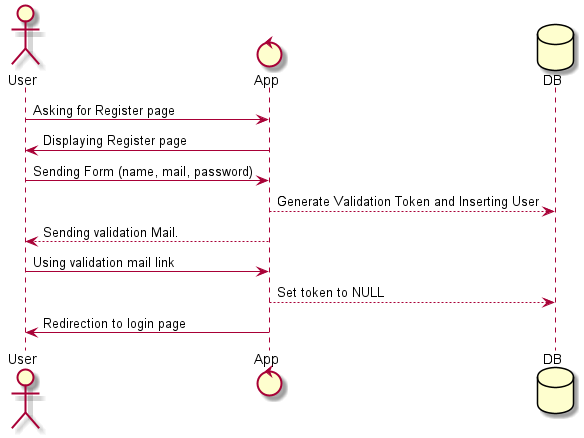

The diagram above was rendered by PlantUML. Its source (embedded in the PNG):
@startuml
actor User
control App
database DB
User -> App: Asking for Register page
App -> User: Displaying Register page
User -> App: Sending Form (name, mail, password)
App --> DB: Generate Validation Token and Inserting User
App --> User: Sending validation Mail.
User -> App: Using validation mail link
App --> DB: Set token to NULL
App -> User: Redirection to login page
@enduml